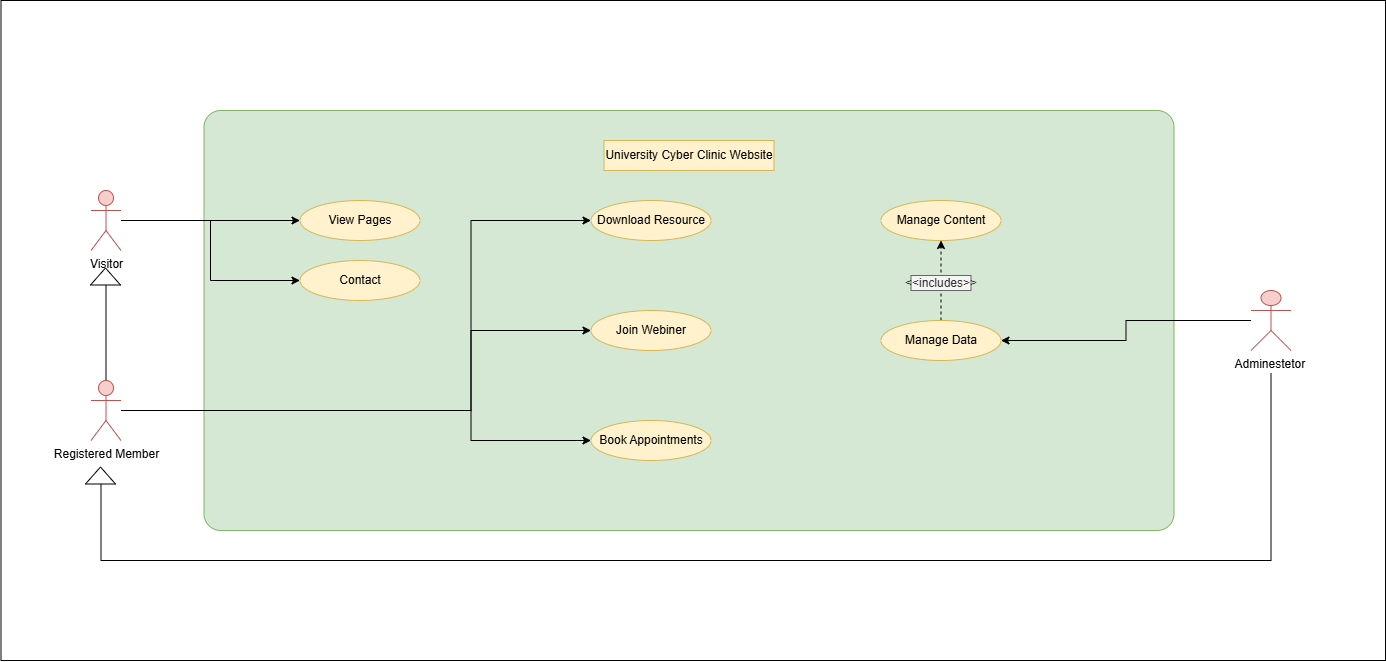

The diagram above was exported from draw.io. Its source (the exported page's mxGraphModel, read from the mxfile embedded in the PNG):
<mxGraphModel dx="1750" dy="870" grid="1" gridSize="10" guides="1" tooltips="1" connect="1" arrows="1" fold="1" page="1" pageScale="1" pageWidth="850" pageHeight="1100" math="0" shadow="0">
  <root>
    <mxCell id="0" />
    <mxCell id="1" parent="0" />
    <mxCell id="mH2Fr5ecLROjc-7_8XqM-25" value="" style="rounded=0;whiteSpace=wrap;html=1;" vertex="1" parent="1">
      <mxGeometry x="55.5" y="20" width="1384.5" height="660" as="geometry" />
    </mxCell>
    <mxCell id="mH2Fr5ecLROjc-7_8XqM-1" value="" style="rounded=1;whiteSpace=wrap;html=1;arcSize=4;fillColor=#d5e8d4;strokeColor=#82b366;" vertex="1" parent="1">
      <mxGeometry x="258.5" y="130" width="970" height="420" as="geometry" />
    </mxCell>
    <mxCell id="mH2Fr5ecLROjc-7_8XqM-2" value="University Cyber Clinic Website" style="rounded=0;whiteSpace=wrap;html=1;fillColor=#fff2cc;strokeColor=#d6b656;" vertex="1" parent="1">
      <mxGeometry x="658.5" y="160" width="170" height="30" as="geometry" />
    </mxCell>
    <mxCell id="mH2Fr5ecLROjc-7_8XqM-3" value="View Pages" style="ellipse;whiteSpace=wrap;html=1;fillColor=#fff2cc;strokeColor=#d6b656;" vertex="1" parent="1">
      <mxGeometry x="354.5" y="220" width="120" height="40" as="geometry" />
    </mxCell>
    <mxCell id="mH2Fr5ecLROjc-7_8XqM-4" value="Contact" style="ellipse;whiteSpace=wrap;html=1;fillColor=#fff2cc;strokeColor=#d6b656;" vertex="1" parent="1">
      <mxGeometry x="354.5" y="280" width="120" height="40" as="geometry" />
    </mxCell>
    <mxCell id="mH2Fr5ecLROjc-7_8XqM-5" value="Download Resource" style="ellipse;whiteSpace=wrap;html=1;fillColor=#fff2cc;strokeColor=#d6b656;" vertex="1" parent="1">
      <mxGeometry x="645.5" y="220" width="120" height="40" as="geometry" />
    </mxCell>
    <mxCell id="mH2Fr5ecLROjc-7_8XqM-6" value="Join Webiner" style="ellipse;whiteSpace=wrap;html=1;fillColor=#fff2cc;strokeColor=#d6b656;" vertex="1" parent="1">
      <mxGeometry x="645.5" y="330" width="120" height="40" as="geometry" />
    </mxCell>
    <mxCell id="mH2Fr5ecLROjc-7_8XqM-7" value="Book Appointments" style="ellipse;whiteSpace=wrap;html=1;fillColor=#fff2cc;strokeColor=#d6b656;" vertex="1" parent="1">
      <mxGeometry x="645.5" y="440" width="120" height="40" as="geometry" />
    </mxCell>
    <mxCell id="mH2Fr5ecLROjc-7_8XqM-8" value="Manage Content" style="ellipse;whiteSpace=wrap;html=1;fillColor=#fff2cc;strokeColor=#d6b656;" vertex="1" parent="1">
      <mxGeometry x="935.5" y="220" width="120" height="40" as="geometry" />
    </mxCell>
    <mxCell id="mH2Fr5ecLROjc-7_8XqM-9" style="edgeStyle=orthogonalEdgeStyle;rounded=0;orthogonalLoop=1;jettySize=auto;html=1;dashed=1;" edge="1" parent="1" source="mH2Fr5ecLROjc-7_8XqM-10" target="mH2Fr5ecLROjc-7_8XqM-8">
      <mxGeometry relative="1" as="geometry" />
    </mxCell>
    <mxCell id="mH2Fr5ecLROjc-7_8XqM-10" value="Manage Data" style="ellipse;whiteSpace=wrap;html=1;fillColor=#fff2cc;strokeColor=#d6b656;" vertex="1" parent="1">
      <mxGeometry x="935.5" y="340" width="120" height="40" as="geometry" />
    </mxCell>
    <mxCell id="mH2Fr5ecLROjc-7_8XqM-11" style="edgeStyle=orthogonalEdgeStyle;rounded=0;orthogonalLoop=1;jettySize=auto;html=1;" edge="1" parent="1" source="mH2Fr5ecLROjc-7_8XqM-13" target="mH2Fr5ecLROjc-7_8XqM-3">
      <mxGeometry relative="1" as="geometry" />
    </mxCell>
    <mxCell id="mH2Fr5ecLROjc-7_8XqM-12" style="edgeStyle=orthogonalEdgeStyle;rounded=0;orthogonalLoop=1;jettySize=auto;html=1;entryX=0;entryY=0.5;entryDx=0;entryDy=0;" edge="1" parent="1" source="mH2Fr5ecLROjc-7_8XqM-13" target="mH2Fr5ecLROjc-7_8XqM-4">
      <mxGeometry relative="1" as="geometry" />
    </mxCell>
    <mxCell id="mH2Fr5ecLROjc-7_8XqM-13" value="Visitor" style="shape=umlActor;verticalLabelPosition=bottom;verticalAlign=top;html=1;outlineConnect=0;fillColor=#f8cecc;strokeColor=#b85450;" vertex="1" parent="1">
      <mxGeometry x="145.5" y="210" width="30" height="60" as="geometry" />
    </mxCell>
    <mxCell id="mH2Fr5ecLROjc-7_8XqM-14" style="edgeStyle=orthogonalEdgeStyle;rounded=0;orthogonalLoop=1;jettySize=auto;html=1;entryX=0;entryY=0.5;entryDx=0;entryDy=0;" edge="1" parent="1" source="mH2Fr5ecLROjc-7_8XqM-18" target="mH2Fr5ecLROjc-7_8XqM-5">
      <mxGeometry relative="1" as="geometry">
        <mxPoint x="663.5" y="254" as="targetPoint" />
        <Array as="points">
          <mxPoint x="525.5" y="430" />
          <mxPoint x="525.5" y="240" />
        </Array>
      </mxGeometry>
    </mxCell>
    <mxCell id="mH2Fr5ecLROjc-7_8XqM-15" style="edgeStyle=orthogonalEdgeStyle;rounded=0;orthogonalLoop=1;jettySize=auto;html=1;entryX=0;entryY=0.5;entryDx=0;entryDy=0;" edge="1" parent="1" source="mH2Fr5ecLROjc-7_8XqM-18" target="mH2Fr5ecLROjc-7_8XqM-6">
      <mxGeometry relative="1" as="geometry">
        <Array as="points">
          <mxPoint x="525.5" y="430" />
          <mxPoint x="525.5" y="350" />
        </Array>
      </mxGeometry>
    </mxCell>
    <mxCell id="mH2Fr5ecLROjc-7_8XqM-16" style="edgeStyle=orthogonalEdgeStyle;rounded=0;orthogonalLoop=1;jettySize=auto;html=1;entryX=0;entryY=0.5;entryDx=0;entryDy=0;" edge="1" parent="1" source="mH2Fr5ecLROjc-7_8XqM-18" target="mH2Fr5ecLROjc-7_8XqM-7">
      <mxGeometry relative="1" as="geometry">
        <Array as="points">
          <mxPoint x="525.5" y="430" />
          <mxPoint x="525.5" y="460" />
        </Array>
      </mxGeometry>
    </mxCell>
    <mxCell id="mH2Fr5ecLROjc-7_8XqM-17" style="edgeStyle=orthogonalEdgeStyle;rounded=0;orthogonalLoop=1;jettySize=auto;html=1;" edge="1" parent="1" source="mH2Fr5ecLROjc-7_8XqM-18">
      <mxGeometry relative="1" as="geometry">
        <mxPoint x="160.5" y="290" as="targetPoint" />
      </mxGeometry>
    </mxCell>
    <mxCell id="mH2Fr5ecLROjc-7_8XqM-18" value="Registered Member" style="shape=umlActor;verticalLabelPosition=bottom;verticalAlign=top;html=1;outlineConnect=0;fillColor=#f8cecc;strokeColor=#b85450;" vertex="1" parent="1">
      <mxGeometry x="145.5" y="400" width="30" height="60" as="geometry" />
    </mxCell>
    <mxCell id="mH2Fr5ecLROjc-7_8XqM-19" style="edgeStyle=orthogonalEdgeStyle;rounded=0;orthogonalLoop=1;jettySize=auto;html=1;entryX=1;entryY=0.5;entryDx=0;entryDy=0;" edge="1" parent="1" source="mH2Fr5ecLROjc-7_8XqM-21" target="mH2Fr5ecLROjc-7_8XqM-10">
      <mxGeometry relative="1" as="geometry" />
    </mxCell>
    <mxCell id="mH2Fr5ecLROjc-7_8XqM-20" style="edgeStyle=orthogonalEdgeStyle;rounded=0;orthogonalLoop=1;jettySize=auto;html=1;" edge="1" parent="1">
      <mxGeometry relative="1" as="geometry">
        <mxPoint x="155.5" y="490" as="targetPoint" />
        <mxPoint x="1325.5" y="393" as="sourcePoint" />
        <Array as="points">
          <mxPoint x="1325.5" y="580" />
          <mxPoint x="155.5" y="580" />
        </Array>
      </mxGeometry>
    </mxCell>
    <mxCell id="mH2Fr5ecLROjc-7_8XqM-21" value="Adminestetor&amp;nbsp;" style="shape=umlActor;verticalLabelPosition=bottom;verticalAlign=top;html=1;outlineConnect=0;fillColor=#f8cecc;strokeColor=#b85450;" vertex="1" parent="1">
      <mxGeometry x="1305.5" y="310" width="40" height="60" as="geometry" />
    </mxCell>
    <mxCell id="mH2Fr5ecLROjc-7_8XqM-22" value="&amp;lt;&amp;lt;includes&amp;gt;&amp;gt;" style="text;html=1;align=center;verticalAlign=middle;whiteSpace=wrap;rounded=0;fillColor=#f5f5f5;fontColor=#333333;strokeColor=#666666;" vertex="1" parent="1">
      <mxGeometry x="965.5" y="295" width="60" height="15" as="geometry" />
    </mxCell>
    <mxCell id="mH2Fr5ecLROjc-7_8XqM-23" value="" style="triangle;whiteSpace=wrap;html=1;rotation=-90;" vertex="1" parent="1">
      <mxGeometry x="146.5" y="480" width="17" height="30" as="geometry" />
    </mxCell>
    <mxCell id="mH2Fr5ecLROjc-7_8XqM-24" value="" style="triangle;whiteSpace=wrap;html=1;rotation=-90;" vertex="1" parent="1">
      <mxGeometry x="151.5" y="281" width="17" height="30" as="geometry" />
    </mxCell>
  </root>
</mxGraphModel>